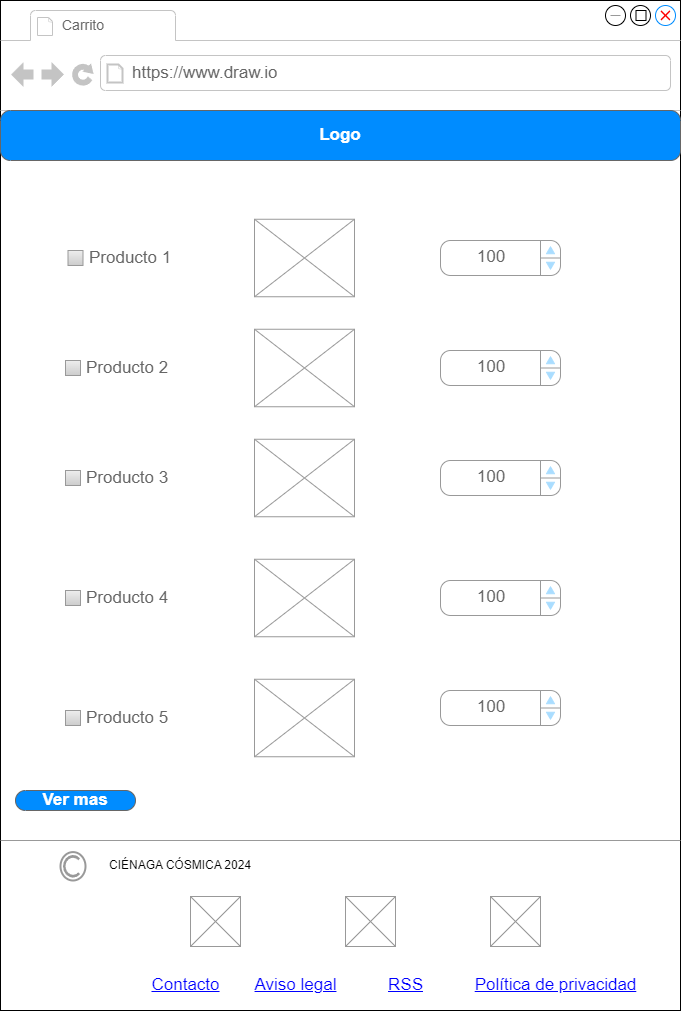

The diagram above was exported from draw.io. Its source (the exported page's mxGraphModel, read from the mxfile embedded in the PNG):
<mxGraphModel dx="1400" dy="1973" grid="1" gridSize="10" guides="1" tooltips="1" connect="1" arrows="1" fold="1" page="1" pageScale="1" pageWidth="827" pageHeight="1169" math="0" shadow="0">
  <root>
    <mxCell id="0" />
    <mxCell id="1" parent="0" />
    <mxCell id="x91HYT_m6XHDkI9YLIex-1" value="" style="strokeWidth=1;shadow=0;dashed=0;align=center;html=1;shape=mxgraph.mockup.containers.browserWindow;rSize=0;strokeColor=#000000;strokeColor2=#008cff;strokeColor3=#c4c4c4;mainText=,;recursiveResize=0;fillColor=#FFFFFF;" parent="1" vertex="1">
      <mxGeometry x="160" y="-100" width="680" height="1010" as="geometry" />
    </mxCell>
    <mxCell id="x91HYT_m6XHDkI9YLIex-2" value="&lt;font style=&quot;font-size: 14px;&quot;&gt;Carrito&lt;/font&gt;" style="strokeWidth=1;shadow=0;dashed=0;align=center;html=1;shape=mxgraph.mockup.containers.anchor;fontSize=17;fontColor=#666666;align=left;whiteSpace=wrap;" parent="x91HYT_m6XHDkI9YLIex-1" vertex="1">
      <mxGeometry x="60" y="12" width="130" height="26" as="geometry" />
    </mxCell>
    <mxCell id="x91HYT_m6XHDkI9YLIex-3" value="https://www.draw.io" style="strokeWidth=1;shadow=0;dashed=0;align=center;html=1;shape=mxgraph.mockup.containers.anchor;rSize=0;fontSize=17;fontColor=#666666;align=left;" parent="x91HYT_m6XHDkI9YLIex-1" vertex="1">
      <mxGeometry x="130" y="60" width="250" height="26" as="geometry" />
    </mxCell>
    <mxCell id="x91HYT_m6XHDkI9YLIex-4" value="Logo" style="strokeWidth=1;shadow=0;dashed=0;align=center;html=1;shape=mxgraph.mockup.buttons.button;strokeColor=#666666;fontColor=#ffffff;mainText=;buttonStyle=round;fontSize=17;fontStyle=1;fillColor=#008cff;whiteSpace=wrap;" parent="x91HYT_m6XHDkI9YLIex-1" vertex="1">
      <mxGeometry y="110" width="680" height="50" as="geometry" />
    </mxCell>
    <mxCell id="x91HYT_m6XHDkI9YLIex-13" value="Ver mas" style="strokeWidth=1;shadow=0;dashed=0;align=center;html=1;shape=mxgraph.mockup.buttons.button;strokeColor=#666666;fontColor=#ffffff;mainText=;buttonStyle=round;fontSize=17;fontStyle=1;fillColor=#008cff;whiteSpace=wrap;" parent="x91HYT_m6XHDkI9YLIex-1" vertex="1">
      <mxGeometry x="15" y="790" width="120" height="20" as="geometry" />
    </mxCell>
    <mxCell id="x91HYT_m6XHDkI9YLIex-18" value="" style="shape=mxgraph.mockup.markup.redX;fillColor=#ff0000;html=1;shadow=0;whiteSpace=wrap;strokeColor=none;" parent="x91HYT_m6XHDkI9YLIex-1" vertex="1">
      <mxGeometry x="660" y="10" width="10" height="10" as="geometry" />
    </mxCell>
    <mxCell id="x91HYT_m6XHDkI9YLIex-19" value="" style="verticalLabelPosition=bottom;shadow=0;dashed=0;align=center;html=1;verticalAlign=top;strokeWidth=1;shape=mxgraph.mockup.markup.line;strokeColor=#999999;" parent="x91HYT_m6XHDkI9YLIex-1" vertex="1">
      <mxGeometry x="610" y="10" width="10" height="10" as="geometry" />
    </mxCell>
    <mxCell id="x91HYT_m6XHDkI9YLIex-21" value="" style="whiteSpace=wrap;html=1;" parent="x91HYT_m6XHDkI9YLIex-1" vertex="1">
      <mxGeometry x="635.5" y="10" width="10" height="10" as="geometry" />
    </mxCell>
    <mxCell id="jx9K8xHpZinD2bV6XfIX-11" value="Producto 5" style="strokeWidth=1;shadow=0;dashed=0;align=center;html=1;shape=mxgraph.mockup.forms.rrect;rSize=0;fillColor=#eeeeee;strokeColor=#999999;gradientColor=#cccccc;align=left;spacingLeft=4;fontSize=17;fontColor=#666666;labelPosition=right;" parent="x91HYT_m6XHDkI9YLIex-1" vertex="1">
      <mxGeometry x="65" y="710" width="15" height="15" as="geometry" />
    </mxCell>
    <mxCell id="jx9K8xHpZinD2bV6XfIX-10" value="Producto 4" style="strokeWidth=1;shadow=0;dashed=0;align=center;html=1;shape=mxgraph.mockup.forms.rrect;rSize=0;fillColor=#eeeeee;strokeColor=#999999;gradientColor=#cccccc;align=left;spacingLeft=4;fontSize=17;fontColor=#666666;labelPosition=right;" parent="x91HYT_m6XHDkI9YLIex-1" vertex="1">
      <mxGeometry x="65" y="590" width="15" height="15" as="geometry" />
    </mxCell>
    <mxCell id="jx9K8xHpZinD2bV6XfIX-9" value="Producto 3" style="strokeWidth=1;shadow=0;dashed=0;align=center;html=1;shape=mxgraph.mockup.forms.rrect;rSize=0;fillColor=#eeeeee;strokeColor=#999999;gradientColor=#cccccc;align=left;spacingLeft=4;fontSize=17;fontColor=#666666;labelPosition=right;" parent="x91HYT_m6XHDkI9YLIex-1" vertex="1">
      <mxGeometry x="65" y="470" width="15" height="15" as="geometry" />
    </mxCell>
    <mxCell id="jx9K8xHpZinD2bV6XfIX-28" value="Producto 2" style="strokeWidth=1;shadow=0;dashed=0;align=center;html=1;shape=mxgraph.mockup.forms.rrect;rSize=0;fillColor=#eeeeee;strokeColor=#999999;gradientColor=#cccccc;align=left;spacingLeft=4;fontSize=17;fontColor=#666666;labelPosition=right;" parent="x91HYT_m6XHDkI9YLIex-1" vertex="1">
      <mxGeometry x="65" y="360" width="15" height="15" as="geometry" />
    </mxCell>
    <mxCell id="jx9K8xHpZinD2bV6XfIX-29" value="Producto 1" style="strokeWidth=1;shadow=0;dashed=0;align=center;html=1;shape=mxgraph.mockup.forms.rrect;rSize=0;fillColor=#eeeeee;strokeColor=#999999;gradientColor=#cccccc;align=left;spacingLeft=4;fontSize=17;fontColor=#666666;labelPosition=right;" parent="x91HYT_m6XHDkI9YLIex-1" vertex="1">
      <mxGeometry x="67.5" y="250" width="15" height="15" as="geometry" />
    </mxCell>
    <mxCell id="jx9K8xHpZinD2bV6XfIX-30" value="" style="verticalLabelPosition=bottom;shadow=0;dashed=0;align=center;html=1;verticalAlign=top;strokeWidth=1;shape=mxgraph.mockup.graphics.simpleIcon;strokeColor=#999999;" parent="x91HYT_m6XHDkI9YLIex-1" vertex="1">
      <mxGeometry x="254" y="218.75" width="100" height="77.5" as="geometry" />
    </mxCell>
    <mxCell id="jx9K8xHpZinD2bV6XfIX-31" value="" style="verticalLabelPosition=bottom;shadow=0;dashed=0;align=center;html=1;verticalAlign=top;strokeWidth=1;shape=mxgraph.mockup.graphics.simpleIcon;strokeColor=#999999;" parent="x91HYT_m6XHDkI9YLIex-1" vertex="1">
      <mxGeometry x="254" y="328.75" width="100" height="77.5" as="geometry" />
    </mxCell>
    <mxCell id="jx9K8xHpZinD2bV6XfIX-32" value="" style="verticalLabelPosition=bottom;shadow=0;dashed=0;align=center;html=1;verticalAlign=top;strokeWidth=1;shape=mxgraph.mockup.graphics.simpleIcon;strokeColor=#999999;" parent="x91HYT_m6XHDkI9YLIex-1" vertex="1">
      <mxGeometry x="254" y="438.75" width="100" height="77.5" as="geometry" />
    </mxCell>
    <mxCell id="jx9K8xHpZinD2bV6XfIX-33" value="" style="verticalLabelPosition=bottom;shadow=0;dashed=0;align=center;html=1;verticalAlign=top;strokeWidth=1;shape=mxgraph.mockup.graphics.simpleIcon;strokeColor=#999999;" parent="x91HYT_m6XHDkI9YLIex-1" vertex="1">
      <mxGeometry x="254" y="558.75" width="100" height="77.5" as="geometry" />
    </mxCell>
    <mxCell id="jx9K8xHpZinD2bV6XfIX-34" value="" style="verticalLabelPosition=bottom;shadow=0;dashed=0;align=center;html=1;verticalAlign=top;strokeWidth=1;shape=mxgraph.mockup.graphics.simpleIcon;strokeColor=#999999;" parent="x91HYT_m6XHDkI9YLIex-1" vertex="1">
      <mxGeometry x="254" y="678.75" width="100" height="77.5" as="geometry" />
    </mxCell>
    <mxCell id="jx9K8xHpZinD2bV6XfIX-35" value="&lt;table cellpadding=&quot;0&quot; cellspacing=&quot;0&quot; style=&quot;width:100%;height:100%;&quot;&gt;&lt;tr&gt;&lt;td style=&quot;width:85%&quot;&gt;100&lt;/td&gt;&lt;td style=&quot;width:15%&quot;&gt;&lt;/td&gt;&lt;/tr&gt;&lt;/table&gt;" style="strokeWidth=1;shadow=0;dashed=0;align=center;html=1;shape=mxgraph.mockup.forms.spinner;strokeColor=#999999;spinLayout=right;spinStyle=normal;adjStyle=triangle;fillColor=#aaddff;fontSize=17;fontColor=#666666;mainText=;html=1;overflow=fill;" parent="x91HYT_m6XHDkI9YLIex-1" vertex="1">
      <mxGeometry x="440" y="240" width="120" height="35" as="geometry" />
    </mxCell>
    <mxCell id="jx9K8xHpZinD2bV6XfIX-36" value="&lt;table cellpadding=&quot;0&quot; cellspacing=&quot;0&quot; style=&quot;width:100%;height:100%;&quot;&gt;&lt;tr&gt;&lt;td style=&quot;width:85%&quot;&gt;100&lt;/td&gt;&lt;td style=&quot;width:15%&quot;&gt;&lt;/td&gt;&lt;/tr&gt;&lt;/table&gt;" style="strokeWidth=1;shadow=0;dashed=0;align=center;html=1;shape=mxgraph.mockup.forms.spinner;strokeColor=#999999;spinLayout=right;spinStyle=normal;adjStyle=triangle;fillColor=#aaddff;fontSize=17;fontColor=#666666;mainText=;html=1;overflow=fill;" parent="x91HYT_m6XHDkI9YLIex-1" vertex="1">
      <mxGeometry x="440" y="350" width="120" height="35" as="geometry" />
    </mxCell>
    <mxCell id="jx9K8xHpZinD2bV6XfIX-37" value="&lt;table cellpadding=&quot;0&quot; cellspacing=&quot;0&quot; style=&quot;width:100%;height:100%;&quot;&gt;&lt;tr&gt;&lt;td style=&quot;width:85%&quot;&gt;100&lt;/td&gt;&lt;td style=&quot;width:15%&quot;&gt;&lt;/td&gt;&lt;/tr&gt;&lt;/table&gt;" style="strokeWidth=1;shadow=0;dashed=0;align=center;html=1;shape=mxgraph.mockup.forms.spinner;strokeColor=#999999;spinLayout=right;spinStyle=normal;adjStyle=triangle;fillColor=#aaddff;fontSize=17;fontColor=#666666;mainText=;html=1;overflow=fill;" parent="x91HYT_m6XHDkI9YLIex-1" vertex="1">
      <mxGeometry x="440" y="460" width="120" height="35" as="geometry" />
    </mxCell>
    <mxCell id="jx9K8xHpZinD2bV6XfIX-38" value="&lt;table cellpadding=&quot;0&quot; cellspacing=&quot;0&quot; style=&quot;width:100%;height:100%;&quot;&gt;&lt;tr&gt;&lt;td style=&quot;width:85%&quot;&gt;100&lt;/td&gt;&lt;td style=&quot;width:15%&quot;&gt;&lt;/td&gt;&lt;/tr&gt;&lt;/table&gt;" style="strokeWidth=1;shadow=0;dashed=0;align=center;html=1;shape=mxgraph.mockup.forms.spinner;strokeColor=#999999;spinLayout=right;spinStyle=normal;adjStyle=triangle;fillColor=#aaddff;fontSize=17;fontColor=#666666;mainText=;html=1;overflow=fill;" parent="x91HYT_m6XHDkI9YLIex-1" vertex="1">
      <mxGeometry x="440" y="580" width="120" height="35" as="geometry" />
    </mxCell>
    <mxCell id="jx9K8xHpZinD2bV6XfIX-39" value="&lt;table cellpadding=&quot;0&quot; cellspacing=&quot;0&quot; style=&quot;width:100%;height:100%;&quot;&gt;&lt;tr&gt;&lt;td style=&quot;width:85%&quot;&gt;100&lt;/td&gt;&lt;td style=&quot;width:15%&quot;&gt;&lt;/td&gt;&lt;/tr&gt;&lt;/table&gt;" style="strokeWidth=1;shadow=0;dashed=0;align=center;html=1;shape=mxgraph.mockup.forms.spinner;strokeColor=#999999;spinLayout=right;spinStyle=normal;adjStyle=triangle;fillColor=#aaddff;fontSize=17;fontColor=#666666;mainText=;html=1;overflow=fill;" parent="x91HYT_m6XHDkI9YLIex-1" vertex="1">
      <mxGeometry x="440" y="690" width="120" height="35" as="geometry" />
    </mxCell>
    <mxCell id="sdM-oOJgzZPezUkqLDs--3" value="" style="verticalLabelPosition=bottom;shadow=0;dashed=0;align=center;html=1;verticalAlign=top;strokeWidth=1;shape=mxgraph.mockup.markup.line;strokeColor=#999999;" parent="x91HYT_m6XHDkI9YLIex-1" vertex="1">
      <mxGeometry y="830" width="680" height="20" as="geometry" />
    </mxCell>
    <mxCell id="RyRt2o0FgI_h1jaiX6am-1" value="" style="strokeColor=#999999;verticalLabelPosition=bottom;shadow=0;dashed=0;verticalAlign=top;strokeWidth=2;html=1;shape=mxgraph.mockup.misc.copyrightIcon;" vertex="1" parent="x91HYT_m6XHDkI9YLIex-1">
      <mxGeometry x="60" y="851.5927272727274" width="25" height="28.409090909090917" as="geometry" />
    </mxCell>
    <mxCell id="RyRt2o0FgI_h1jaiX6am-2" value="Contacto" style="shape=rectangle;strokeColor=none;fillColor=none;linkText=;fontSize=17;fontColor=#0000ff;fontStyle=4;html=1;align=center;" vertex="1" parent="x91HYT_m6XHDkI9YLIex-1">
      <mxGeometry x="110" y="970.0899999999999" width="150" height="30" as="geometry" />
    </mxCell>
    <mxCell id="RyRt2o0FgI_h1jaiX6am-3" value="Política de privacidad" style="shape=rectangle;strokeColor=none;fillColor=none;linkText=;fontSize=17;fontColor=#0000ff;fontStyle=4;html=1;align=center;" vertex="1" parent="x91HYT_m6XHDkI9YLIex-1">
      <mxGeometry x="480" y="970.0899999999999" width="150" height="30" as="geometry" />
    </mxCell>
    <mxCell id="RyRt2o0FgI_h1jaiX6am-4" value="RSS" style="shape=rectangle;strokeColor=none;fillColor=none;linkText=;fontSize=17;fontColor=#0000ff;fontStyle=4;html=1;align=center;" vertex="1" parent="x91HYT_m6XHDkI9YLIex-1">
      <mxGeometry x="330" y="970.0899999999999" width="150" height="30" as="geometry" />
    </mxCell>
    <mxCell id="RyRt2o0FgI_h1jaiX6am-5" value="Aviso legal" style="shape=rectangle;strokeColor=none;fillColor=none;linkText=;fontSize=17;fontColor=#0000ff;fontStyle=4;html=1;align=center;" vertex="1" parent="x91HYT_m6XHDkI9YLIex-1">
      <mxGeometry x="220" y="970.0899999999999" width="150" height="30" as="geometry" />
    </mxCell>
    <mxCell id="RyRt2o0FgI_h1jaiX6am-6" value="CIÉNAGA CÓSMICA 2024" style="text;html=1;align=center;verticalAlign=middle;whiteSpace=wrap;rounded=0;" vertex="1" parent="x91HYT_m6XHDkI9YLIex-1">
      <mxGeometry x="100" y="850" width="160" height="30" as="geometry" />
    </mxCell>
    <mxCell id="RyRt2o0FgI_h1jaiX6am-7" value="" style="verticalLabelPosition=bottom;shadow=0;dashed=0;align=center;html=1;verticalAlign=top;strokeWidth=1;shape=mxgraph.mockup.graphics.simpleIcon;strokeColor=#999999;" vertex="1" parent="x91HYT_m6XHDkI9YLIex-1">
      <mxGeometry x="190" y="896" width="50" height="50" as="geometry" />
    </mxCell>
    <mxCell id="RyRt2o0FgI_h1jaiX6am-8" value="" style="verticalLabelPosition=bottom;shadow=0;dashed=0;align=center;html=1;verticalAlign=top;strokeWidth=1;shape=mxgraph.mockup.graphics.simpleIcon;strokeColor=#999999;" vertex="1" parent="x91HYT_m6XHDkI9YLIex-1">
      <mxGeometry x="345" y="896" width="50" height="50" as="geometry" />
    </mxCell>
    <mxCell id="RyRt2o0FgI_h1jaiX6am-9" value="" style="verticalLabelPosition=bottom;shadow=0;dashed=0;align=center;html=1;verticalAlign=top;strokeWidth=1;shape=mxgraph.mockup.graphics.simpleIcon;strokeColor=#999999;" vertex="1" parent="x91HYT_m6XHDkI9YLIex-1">
      <mxGeometry x="490" y="896" width="50" height="50" as="geometry" />
    </mxCell>
  </root>
</mxGraphModel>